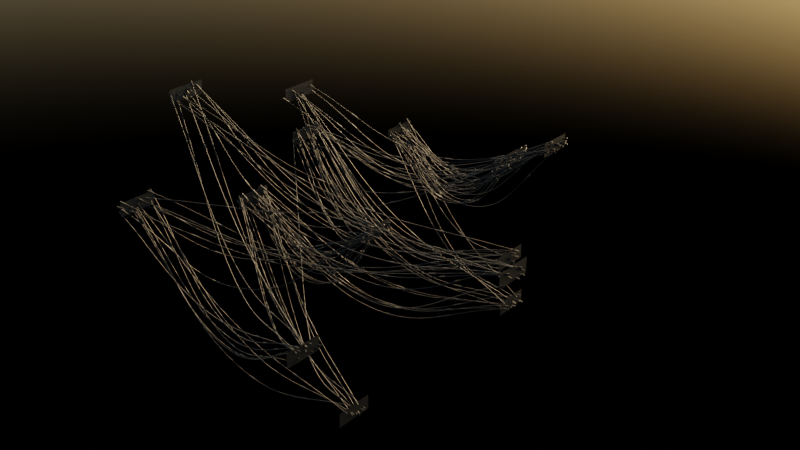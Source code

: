 # Source: Wires_01.blend  (saved by Blender 3.3.6; exported with 4.5.12 LTS)
import bpy
from mathutils import Matrix  # noqa: F401  (used for matrix-valued properties, if any)

bpy.ops.wm.read_factory_settings(use_empty=True)
scene = bpy.context.scene
scene.name = 'Scene'

# ---- collections
col_collection = bpy.data.collections.new('Collection'); scene.collection.children.link(col_collection)

# ---- materials (node trees are filled in below, after node groups)
mat_material_002 = bpy.data.materials.new('Material.002')
mat_material_002.use_transparent_shadow = False
mat_material_001 = bpy.data.materials.new('Material.001')
mat_material_001.use_transparent_shadow = False

# ---- node groups
ng_geometry_nodes = bpy.data.node_groups.new('Geometry Nodes', 'GeometryNodeTree')
_s = ng_geometry_nodes.interface.new_socket(name='Geometry', in_out='OUTPUT', socket_type='NodeSocketGeometry')
_s = ng_geometry_nodes.interface.new_socket(name='Geometry', in_out='INPUT', socket_type='NodeSocketGeometry')
_s = ng_geometry_nodes.interface.new_socket(name='Object', in_out='INPUT', socket_type='NodeSocketObject')
_s.default_value = None
_s = ng_geometry_nodes.interface.new_socket(name='Radius', in_out='INPUT', socket_type='NodeSocketFloat')
_s.default_value = 0.1
_s = ng_geometry_nodes.interface.new_socket(name='MaxLength', in_out='INPUT', socket_type='NodeSocketFloat')
_s.default_value = 500.0
ng_geometry_nodes.is_modifier = True
# nodes of 'Geometry Nodes' reference scene objects; filled in after objects exist

# ---- material node trees
mat_material_002.use_nodes = True; mat_material_002.node_tree.nodes.clear()
_N = mat_material_002.node_tree.nodes; _L = mat_material_002.node_tree.links
n0 = _N.new('ShaderNodeBsdfPrincipled'); n0.name = 'Principled BSDF'; n0.location = (10, 300)
n0.distribution = 'GGX'
n0.subsurface_method = 'RANDOM_WALK_SKIN'
n0.inputs[0].default_value = (0.0, 0.0, 0.0, 1.0)
n0.inputs[3].default_value = 1.45
n0.inputs[27].default_value = (0.0, 0.0, 0.0, 1.0)
n0.inputs[28].default_value = 1.0
n1 = _N.new('ShaderNodeOutputMaterial'); n1.name = 'Material Output'; n1.location = (300, 300)
_L.new(n0.outputs[0], n1.inputs[0])
n1.is_active_output = True
mat_material_001.use_nodes = True; mat_material_001.node_tree.nodes.clear()
_N = mat_material_001.node_tree.nodes; _L = mat_material_001.node_tree.links
n0 = _N.new('ShaderNodeBsdfPrincipled'); n0.name = 'Principled BSDF'; n0.location = (10, 300)
n0.distribution = 'GGX'
n0.subsurface_method = 'RANDOM_WALK_SKIN'
n0.inputs[0].default_value = (0.005925, 0.005925, 0.005925, 1.0)
n0.inputs[1].default_value = 0.1759
n0.inputs[2].default_value = 0.6759
n0.inputs[3].default_value = 1.45
n0.inputs[13].default_value = 0.2407
n0.inputs[14].default_value = (0.7724, 0.7724, 0.7724, 1.0)
n0.inputs[27].default_value = (0.0, 0.0, 0.0, 1.0)
n0.inputs[28].default_value = 1.0
n1 = _N.new('ShaderNodeOutputMaterial'); n1.name = 'Material Output'; n1.location = (300, 300)
_L.new(n0.outputs[0], n1.inputs[0])
n1.is_active_output = True

# ---- world
world_world = bpy.data.worlds.new('World'); scene.world = world_world
world_world.use_nodes = True; world_world.node_tree.nodes.clear()
_N = world_world.node_tree.nodes; _L = world_world.node_tree.links
n0 = _N.new('ShaderNodeOutputWorld'); n0.name = 'World Output'; n0.location = (300, 300)
n1 = _N.new('ShaderNodeBackground'); n1.name = 'Background'; n1.location = (10, 300)
n1.inputs[1].default_value = 0.33
n2 = _N.new('ShaderNodeTexSky'); n2.name = 'Sky Texture'; n2.location = (-180, 275)
n2.sun_direction = (-0.08209, 0.403, 0.9115)
n2.turbidity = 1.96
_L.new(n1.outputs[0], n0.inputs[0])
_L.new(n2.outputs[0], n1.inputs[0])
n0.is_active_output = True
world_world.color = (0.08689, 0.08689, 0.08689)
world_world.use_sun_shadow = False
world_world.sun_shadow_jitter_overblur = 0.0

# ---- meshes
me_plane = bpy.data.meshes.new('Plane')
me_plane.from_pydata([(-46.12, -19.62, 24.65), (-46.12, -19.62, 20.55), (-46.12, -8.236, 24.65), (-46.12, -8.236, 20.55), (37.51, -5.2, 34.47), (37.51, -5.2, 38.56), (37.51, 5.2, 34.47), (37.51, 5.2, 38.56), (45.11, -36.37, 14.67), (45.11, -36.37, 18.77), (45.11, -25.97, 14.67), (45.11, -25.97, 18.77), (8.109, 19.99, 14.67), (8.109, 19.99, 18.77), (8.109, 30.39, 14.67), (8.109, 30.39, 18.77), (-33.62, 12.18, 18.77), (-33.62, 12.18, 14.67), (-33.62, 23.57, 18.77), (-33.62, 23.57, 14.67), (-46.12, -86.52, 24.65), (-46.12, -86.52, 20.55), (-46.12, -75.13, 24.65), (-46.12, -75.13, 20.55), (69.63, -72.09, 34.47), (69.63, -72.09, 38.56), (69.63, -61.69, 34.47), (69.63, -61.69, 38.56), (34.37, -103.3, 14.67), (34.37, -103.3, 18.77), (34.37, -92.86, 14.67), (34.37, -92.86, 18.77), (8.109, -46.9, 14.67), (8.109, -46.9, 18.77), (8.109, -36.5, 14.67), (8.109, -36.5, 18.77), (-33.62, -54.71, 18.77), (-33.62, -54.71, 14.67), (-33.62, -43.32, 18.77), (-33.62, -43.32, 14.67), (-46.12, -65.78, 51.74), (-46.12, -65.78, 47.64), (-46.12, -54.39, 51.74), (-46.12, -54.39, 47.64), (-33.62, -33.97, 45.86), (-33.62, -33.97, 41.76), (-33.62, -22.59, 45.86), (-33.62, -22.59, 41.76), (37.51, -23.15, -8.028), (37.51, -23.15, -3.928), (37.51, -12.76, -8.028), (37.51, -12.76, -3.928), (37.51, -90.05, -8.028), (37.51, -90.05, -3.928), (37.51, -79.65, -8.028), (37.51, -79.65, -3.928)], [], [(0, 1, 3, 2), (4, 5, 7, 6), (8, 9, 11, 10), (12, 13, 15, 14), (16, 17, 19, 18), (20, 21, 23, 22), (24, 25, 27, 26), (28, 29, 31, 30), (32, 33, 35, 34), (36, 37, 39, 38), (40, 41, 43, 42), (44, 45, 47, 46), (48, 49, 51, 50), (52, 53, 55, 54)])
_uv = me_plane.uv_layers.new(name='UVMap')
_uv.uv.foreach_set('vector', [0.0, 0.0, 1.0, 0.0, 1.0, 1.0, 0.0, 1.0, 0.0, 0.0, 1.0, 0.0, 1.0, 1.0, 0.0, 1.0, 0.0, 0.0, 1.0, 0.0, 1.0, 1.0, 0.0, 1.0, 0.0, 0.0, 1.0, 0.0, 1.0, 1.0, 0.0, 1.0, 0.0, 0.0, 1.0, 0.0, 1.0, 1.0, 0.0, 1.0, 0.0, 0.0, 1.0, 0.0, 1.0, 1.0, 0.0, 1.0, 0.0, 0.0, 1.0, 0.0, 1.0, 1.0, 0.0, 1.0, 0.0, 0.0, 1.0, 0.0, 1.0, 1.0, 0.0, 1.0, 0.0, 0.0, 1.0, 0.0, 1.0, 1.0, 0.0, 1.0, 0.0, 0.0, 1.0, 0.0, 1.0, 1.0, 0.0, 1.0, 0.0, 0.0, 1.0, 0.0, 1.0, 1.0, 0.0, 1.0, 0.0, 0.0, 1.0, 0.0, 1.0, 1.0, 0.0, 1.0, 0.0, 0.0, 1.0, 0.0, 1.0, 1.0, 0.0, 1.0, 0.0, 0.0, 1.0, 0.0, 1.0, 1.0, 0.0, 1.0])
me_plane.materials.append(mat_material_002)
me_plane.update()
me_plane_001 = bpy.data.meshes.new('Plane.001')
me_plane_001.from_pydata([], [], [])
_uv = me_plane_001.uv_layers.new(name='UVMap')
_uv.uv.foreach_set('vector', [])
me_plane_001.materials.append(mat_material_001)
me_plane_001.update()
me_circle = bpy.data.meshes.new('Circle')
me_circle.from_pydata([(0.005991, -0.2674, -1.027), (-0.09745, -0.2469, -1.027), (-0.1851, -0.1883, -1.027), (-0.2437, -0.1006, -1.027), (-0.2643, 0.002871, -1.027), (-0.2437, 0.1063, -1.027), (-0.1851, 0.194, -1.027), (-0.09745, 0.2526, -1.027), (0.005991, 0.2732, -1.027), (0.1094, 0.2526, -1.027), (0.1971, 0.194, -1.027), (0.2557, 0.1063, -1.027), (0.2763, 0.002871, -1.027), (0.2557, -0.1006, -1.027), (0.1971, -0.1883, -1.027), (0.1094, -0.2469, -1.027), (0.005991, -0.2674, 1.027), (-0.09745, -0.2469, 1.027), (-0.1851, -0.1883, 1.027), (-0.2437, -0.1006, 1.027), (-0.2643, 0.002871, 1.027), (-0.2437, 0.1063, 1.027), (-0.1851, 0.194, 1.027), (-0.09745, 0.2526, 1.027), (0.005991, 0.2732, 1.027), (0.1094, 0.2526, 1.027), (0.1971, 0.194, 1.027), (0.2557, 0.1063, 1.027), (0.2763, 0.002871, 1.027), (0.2557, -0.1006, 1.027), (0.1971, -0.1883, 1.027), (0.1094, -0.2469, 1.027)], [], [(7, 6, 22, 23), (15, 14, 30, 31), (8, 7, 23, 24), (1, 0, 16, 17), (0, 15, 31, 16), (9, 8, 24, 25), (2, 1, 17, 18), (10, 9, 25, 26), (3, 2, 18, 19), (11, 10, 26, 27), (4, 3, 19, 20), (12, 11, 27, 28), (5, 4, 20, 21), (13, 12, 28, 29), (6, 5, 21, 22), (14, 13, 29, 30), (17, 16, 31, 30, 29, 28, 27, 26, 25, 24, 23, 22, 21, 20, 19, 18), (1, 2, 3, 4, 5, 6, 7, 8, 9, 10, 11, 12, 13, 14, 15, 0)])
_uv = me_circle.uv_layers.new(name='UVMap')
_uv.uv.foreach_set('vector', [0.0, 0.0, 0.0, 0.0, 0.0, 0.0, 0.0, 0.0, 0.0, 0.0, 0.0, 0.0, 0.0, 0.0, 0.0, 0.0, 0.0, 0.0, 0.0, 0.0, 0.0, 0.0, 0.0, 0.0, 0.0, 0.0, 0.0, 0.0, 0.0, 0.0, 0.0, 0.0, 0.0, 0.0, 0.0, 0.0, 0.0, 0.0, 0.0, 0.0, 0.0, 0.0, 0.0, 0.0, 0.0, 0.0, 0.0, 0.0, 0.0, 0.0, 0.0, 0.0, 0.0, 0.0, 0.0, 0.0, 0.0, 0.0, 0.0, 0.0, 0.0, 0.0, 0.0, 0.0, 0.0, 0.0, 0.0, 0.0, 0.0, 0.0, 0.0, 0.0, 0.0, 0.0, 0.0, 0.0, 0.0, 0.0, 0.0, 0.0, 0.0, 0.0, 0.0, 0.0, 0.0, 0.0, 0.0, 0.0, 0.0, 0.0, 0.0, 0.0, 0.0, 0.0, 0.0, 0.0, 0.0, 0.0, 0.0, 0.0, 0.0, 0.0, 0.0, 0.0, 0.0, 0.0, 0.0, 0.0, 0.0, 0.0, 0.0, 0.0, 0.0, 0.0, 0.0, 0.0, 0.0, 0.0, 0.0, 0.0, 0.0, 0.0, 0.0, 0.0, 0.0, 0.0, 0.0, 0.0, 0.0, 0.0, 0.0, 0.0, 0.0, 0.0, 0.0, 0.0, 0.0, 0.0, 0.0, 0.0, 0.0, 0.0, 0.0, 0.0, 0.0, 0.0, 0.0, 0.0, 0.0, 0.0, 0.0, 0.0, 0.0, 0.0, 0.0, 0.0, 0.0, 0.0, 0.0, 0.0, 0.0, 0.0, 0.0, 0.0, 0.0, 0.0, 0.0, 0.0, 0.0, 0.0, 0.0, 0.0, 0.0, 0.0, 0.0, 0.0, 0.0, 0.0, 0.0, 0.0, 0.0, 0.0, 0.0, 0.0, 0.0, 0.0, 0.0, 0.0, 0.0, 0.0, 0.0, 0.0])
me_circle.update()

# ---- objects
ob_plane = bpy.data.objects.new('Plane', me_plane)
ob_plane_001 = bpy.data.objects.new('Plane.001', me_plane_001)
ob_circle = bpy.data.objects.new('Circle', me_circle)
_N = ng_geometry_nodes.nodes; _L = ng_geometry_nodes.links
n0 = _N.new('GeometryNodeStoreNamedAttribute'); n0.name = 'Store Named Attribute.001'; n0.location = (6337, -1365)
n0.data_type = 'FLOAT_VECTOR'
n0.domain = 'CORNER'
n0.inputs[2].default_value = 'uv_map'
n1 = _N.new('NodeFrame'); n1.name = 'Frame'; n1.location = (-598, -554)
n1.width = 1737
n2 = _N.new('NodeFrame'); n2.name = 'Frame.001'; n2.location = (1432, -750)
n2.width = 386
n3 = _N.new('NodeFrame'); n3.name = 'Frame.002'; n3.location = (1960, -1027)
n3.width = 1158
n4 = _N.new('NodeFrame'); n4.name = 'Frame.003'; n4.location = (3742, -910)
n4.width = 1080
n5 = _N.new('NodeFrame'); n5.name = 'Frame.004'; n5.location = (6885, -808)
n5.width = 768
n6 = _N.new('NodeFrame'); n6.name = 'Frame.005'; n6.location = (3832, -560)
n6.width = 430
n7 = _N.new('NodeFrame'); n7.name = 'Frame.006'; n7.location = (7856, -644)
n7.width = 649
n8 = _N.new('GeometryNodeStoreNamedAttribute'); n8.name = 'Store Named Attribute'; n8.location = (-378, 137)
n8.data_type = 'FLOAT_VECTOR'
n8.inputs[2].default_value = 'normal'
n9 = _N.new('ShaderNodeVectorMath'); n9.name = 'Vector Math.001'; n9.location = (-274, -111)
n9.operation = 'MULTIPLY'
n9.inputs[1].default_value = (0.001, 0.001, 0.001)
n10 = _N.new('GeometryNodeInstanceOnPoints'); n10.name = 'Instance on Points'; n10.location = (2077, -341)
n11 = _N.new('GeometryNodeCurveToMesh'); n11.name = 'Curve to Mesh'; n11.location = (2577, -414)
n11.mute = True
n12 = _N.new('GeometryNodeSetPosition'); n12.name = 'Set Position'; n12.location = (87, 90)
n13 = _N.new('GeometryNodeStoreNamedAttribute'); n13.name = 'Store Named Attribute.002'; n13.location = (780, -63)
n13.data_type = 'FLOAT_VECTOR'
n13.inputs[2].default_value = 'pos2'
n14 = _N.new('GeometryNodeStoreNamedAttribute'); n14.name = 'Store Named Attribute.003'; n14.location = (3036, -310)
n14.mute = True
n14.data_type = 'FLOAT_VECTOR'
n14.inputs[2].default_value = 'pos2'
n15 = _N.new('GeometryNodeRealizeInstances'); n15.name = 'Realize Instances'; n15.location = (2357, -427)
n16 = _N.new('GeometryNodeSetPosition'); n16.name = 'Set Position.003'; n16.location = (3452, -417)
n17 = _N.new('GeometryNodeResampleCurve'); n17.name = 'Resample Curve'; n17.location = (4159, -348)
n17.keep_last_segment = False
n17.inputs[2].default_value = 3
n18 = _N.new('GeometryNodeDistributePointsOnFaces'); n18.name = 'Distribute Points on Faces'; n18.location = (-620, -172)
n18.width = 226
n18.distribute_method = 'POISSON'
n18.use_legacy_normal = True
n18.inputs[2].default_value = 0.16
n18.inputs[3].default_value = 1000.0
n18.inputs[5].default_value = 0.5292
n19 = _N.new('GeometryNodeSetPosition'); n19.name = 'Set Position.004'; n19.location = (5052, -380)
n20 = _N.new('GeometryNodeCurveSplineType'); n20.name = 'Set Spline Type.001'; n20.location = (5930, -321)
n20.spline_type = 'BEZIER'
n21 = _N.new('GeometryNodeSetSplineResolution'); n21.name = 'Set Spline Resolution'; n21.location = (6375, -286)
n21.inputs[2].default_value = 17
n22 = _N.new('GeometryNodeCurveSetHandles'); n22.name = 'Set Handle Type'; n22.location = (6155, -300)
n23 = _N.new('GeometryNodeDeleteGeometry'); n23.name = 'Delete Geometry'; n23.location = (1324, -63)
n24 = _N.new('FunctionNodeRandomValue'); n24.name = 'Random Value'; n24.location = (242, -410)
n24.data_type = 'FLOAT_VECTOR'
n24.inputs[0].default_value = (-1.0, -1.0, -1.0)
n25 = _N.new('GeometryNodeRaycast'); n25.name = 'Raycast'; n25.location = (1023, -189)
n26 = _N.new('ShaderNodeMath'); n26.name = 'Math.004'; n26.location = (1314, -66)
n26.operation = 'SUBTRACT'
n26.inputs[0].default_value = 1.0
n27 = _N.new('ShaderNodeMath'); n27.name = 'Math.007'; n27.location = (1567, -291)
n27.operation = 'GREATER_THAN'
n27.inputs[1].default_value = 0.0
n27.inputs[2].default_value = 0.001
n28 = _N.new('ShaderNodeVectorMath'); n28.name = 'Vector Math.002'; n28.location = (1362, -306)
n28.operation = 'DOT_PRODUCT'
n29 = _N.new('ShaderNodeMath'); n29.name = 'Math.008'; n29.location = (1534, -30)
n29.inputs[2].default_value = 0.001
n30 = _N.new('GeometryNodeCurveSplineType'); n30.name = 'Set Spline Type'; n30.location = (216, -31)
n31 = _N.new('GeometryNodeCurvePrimitiveLine'); n31.name = 'Curve Line'; n31.location = (30, -30)
n32 = _N.new('ShaderNodeMix'); n32.name = 'Mix.001'; n32.location = (987, -30)
n32.data_type = 'RGBA'
n33 = _N.new('ShaderNodeMath'); n33.name = 'Math.001'; n33.location = (706, -287)
n33.operation = 'LESS_THAN'
n33.inputs[1].default_value = 0.1
n33.inputs[2].default_value = 0.0
n34 = _N.new('GeometryNodeInputNamedAttribute'); n34.name = 'Named Attribute.002'; n34.location = (416, -115)
n34.data_type = 'FLOAT_VECTOR'
n34.inputs[0].default_value = 'pos2'
n35 = _N.new('ShaderNodeMath'); n35.name = 'Math.002'; n35.location = (486, -295)
n35.operation = 'FRACT'
n35.inputs[1].default_value = 2.0
n36 = _N.new('GeometryNodeInputIndex'); n36.name = 'Index'; n36.location = (30, -349)
n37 = _N.new('ShaderNodeMath'); n37.name = 'Math'; n37.location = (266, -277)
n37.operation = 'DIVIDE'
n37.inputs[1].default_value = 2.0
n38 = _N.new('ShaderNodeMapRange'); n38.name = 'Map Range'; n38.location = (250, -191)
n38.inputs[3].default_value = 0.3
n39 = _N.new('ShaderNodeMath'); n39.name = 'Math.006'; n39.location = (470, -196)
n39.operation = 'MULTIPLY'
n39.inputs[1].default_value = -1.0
n40 = _N.new('ShaderNodeMath'); n40.name = 'Math.005'; n40.location = (691, -189)
n40.operation = 'MULTIPLY'
n40.inputs[1].default_value = 22.89
n41 = _N.new('ShaderNodeCombineXYZ'); n41.name = 'Combine XYZ'; n41.location = (910, -30)
n42 = _N.new('FunctionNodeRandomValue'); n42.name = 'Random Value.001'; n42.location = (30, -242)
n43 = _N.new('GeometryNodeCurvePrimitiveCircle'); n43.name = 'Curve Circle'; n43.location = (6475, -497)
n43.inputs[0].default_value = 5
n44 = _N.new('GeometryNodeStoreNamedAttribute'); n44.name = 'Store Named Attribute.004'; n44.location = (30, -308)
n44.width = 215
n44.data_type = 'INT'
n44.inputs[2].default_value = 'be_instance'
n45 = _N.new('GeometryNodeInstanceOnPoints'); n45.name = 'Instance on Points.001'; n45.location = (598, -131)
n46 = _N.new('GeometryNodeCurveToPoints'); n46.name = 'Curve to Points.001'; n46.location = (82, -30)
n46.inputs[1].default_value = 6
n47 = _N.new('GeometryNodeCurveEndpointSelection'); n47.name = 'Endpoint Selection'; n47.location = (30, -42)
n48 = _N.new('ShaderNodeMath'); n48.name = 'Math.003'; n48.location = (261, -30)
n48.operation = 'SUBTRACT'
n48.inputs[0].default_value = 1.0
n49 = _N.new('NodeGroupOutput'); n49.name = 'Group Output'; n49.location = (9216, -310)
n50 = _N.new('GeometryNodeSetMaterial'); n50.name = 'Set Material'; n50.location = (8921, -316)
n50.inputs[2].default_value = mat_material_001
n51 = _N.new('GeometryNodeSetShadeSmooth'); n51.name = 'Set Shade Smooth.001'; n51.location = (479, -30)
n52 = _N.new('GeometryNodeInputMeshEdgeAngle'); n52.name = 'Edge Angle'; n52.location = (30, -284)
n53 = _N.new('ShaderNodeMath'); n53.name = 'Math.009'; n53.location = (258, -232)
n53.operation = 'GREATER_THAN'
n54 = _N.new('GeometryNodeSplitEdges'); n54.name = 'Split Edges'; n54.location = (215, -44)
n55 = _N.new('GeometryNodeMeshCylinder'); n55.name = 'Cylinder'; n55.location = (6312, -1365)
n55.inputs[0].default_value = 6
n56 = _N.new('GeometryNodeSetShadeSmooth'); n56.name = 'Set Shade Smooth'; n56.location = (8701, -307)
n57 = _N.new('GeometryNodeJoinGeometry'); n57.name = 'Join Geometry'; n57.location = (8452, -354)
n58 = _N.new('GeometryNodeCurveToMesh'); n58.name = 'Curve to Mesh.002'; n58.location = (6725, -308)
n59 = _N.new('NodeReroute'); n59.name = 'Reroute'; n59.location = (5426, -802)
n59.width = 16
n59.socket_idname = 'NodeSocketFloat'
n60 = _N.new('ShaderNodeMath'); n60.name = 'Math.010'; n60.location = (5964, -1358)
n60.operation = 'MULTIPLY'
n60.inputs[1].default_value = 2.0
n61 = _N.new('NodeGroupInput'); n61.name = 'Group Input'; n61.location = (-1818, -489)
n62 = _N.new('GeometryNodeInputNormal'); n62.name = 'Normal'; n62.location = (-913, -4)
n62.legacy_corner_normals = True
n63 = _N.new('GeometryNodeInputPosition'); n63.name = 'Position'; n63.location = (416, -35)
n64 = _N.new('ShaderNodeVectorMath'); n64.name = 'Vector Math'; n64.location = (741, -263)
n64.operation = 'NORMALIZE'
n65 = _N.new('ShaderNodeMix'); n65.name = 'Mix'; n65.location = (528, -270)
n65.data_type = 'RGBA'
n65.inputs[0].default_value = 0.4
n66 = _N.new('GeometryNodeObjectInfo'); n66.name = 'Object Info'; n66.location = (-1311, -287)
n66.transform_space = 'RELATIVE'
n67 = _N.new('GeometryNodeInputNormal'); n67.name = 'Normal.001'; n67.location = (30, -318)
n67.legacy_corner_normals = True
n68 = _N.new('GeometryNodeInputNamedAttribute'); n68.name = 'Named Attribute'; n68.location = (6700, -308)
n68.inputs[0].default_value = 'radius'
n69 = _N.new('GeometryNodeSwitch'); n69.name = 'Switch'; n69.location = (6700, -308)
n69.input_type = 'FLOAT'
n69.inputs[1].default_value = 1.0
n70 = _N.new('GeometryNodeSampleIndex'); n70.name = 'Sample Index'; n70.location = (0, 0)
n70.data_type = 'FLOAT_VECTOR'
n71 = _N.new('GeometryNodeSampleNearest'); n71.name = 'Sample Nearest'; n71.location = (0, 0)
n72 = _N.new('GeometryNodeSampleNearestSurface'); n72.name = 'Sample Nearest Surface'; n72.location = (0, 0)
n72.data_type = 'FLOAT_VECTOR'
n73 = _N.new('GeometryNodeSampleNearestSurface'); n73.name = 'Sample Nearest Surface.001'; n73.location = (598, 554)
n73.data_type = 'FLOAT_VECTOR'
n24.parent = n1
n25.parent = n1
n26.parent = n1
n27.parent = n1
n28.parent = n1
n29.parent = n1
n30.parent = n2
n31.parent = n2
n32.parent = n3
n33.parent = n3
n34.parent = n3
n35.parent = n3
n36.parent = n3
n37.parent = n3
n38.parent = n4
n39.parent = n4
n40.parent = n4
n41.parent = n4
n42.parent = n4
n44.parent = n5
n45.parent = n5
n46.parent = n5
n47.parent = n6
n48.parent = n6
n51.parent = n7
n52.parent = n7
n53.parent = n7
n54.parent = n7
n63.parent = n3
n64.parent = n1
n65.parent = n1
n67.parent = n1
n73.parent = n1
_L.new(n66.outputs[4], n18.inputs[0])
_L.new(n66.outputs[4], n72.inputs[0])
_L.new(n72.outputs[0], n8.inputs[3])
_L.new(n18.outputs[0], n8.inputs[0])
_L.new(n24.outputs[0], n65.inputs[7])
_L.new(n8.outputs[0], n12.inputs[0])
_L.new(n9.outputs[0], n12.inputs[3])
_L.new(n72.outputs[0], n9.inputs[0])
_L.new(n64.outputs[0], n25.inputs[3])
_L.new(n10.outputs[0], n15.inputs[0])
_L.new(n14.outputs[0], n16.inputs[0])
_L.new(n36.outputs[0], n37.inputs[0])
_L.new(n35.outputs[0], n33.inputs[0])
_L.new(n15.outputs[0], n11.inputs[0])
_L.new(n37.outputs[0], n35.inputs[0])
_L.new(n29.outputs[0], n23.inputs[1])
_L.new(n25.outputs[1], n13.inputs[3])
_L.new(n34.outputs[0], n32.inputs[6])
_L.new(n33.outputs[0], n32.inputs[0])
_L.new(n32.outputs[2], n16.inputs[2])
_L.new(n11.outputs[0], n14.inputs[0])
_L.new(n25.outputs[1], n70.inputs[1])
_L.new(n70.outputs[0], n14.inputs[3])
_L.new(n12.outputs[0], n13.inputs[0])
_L.new(n13.outputs[0], n23.inputs[0])
_L.new(n23.outputs[0], n10.inputs[0])
_L.new(n25.outputs[0], n26.inputs[1])
_L.new(n30.outputs[0], n10.inputs[2])
_L.new(n17.outputs[0], n19.inputs[0])
_L.new(n31.outputs[0], n30.inputs[0])
_L.new(n16.outputs[0], n17.inputs[0])
_L.new(n47.outputs[0], n48.inputs[1])
_L.new(n48.outputs[0], n19.inputs[1])
_L.new(n21.outputs[0], n58.inputs[0])
_L.new(n43.outputs[0], n58.inputs[1])
_L.new(n39.outputs[0], n40.inputs[0])
_L.new(n41.outputs[0], n19.inputs[3])
_L.new(n40.outputs[0], n41.inputs[2])
_L.new(n38.outputs[0], n39.inputs[0])
_L.new(n42.outputs[1], n38.inputs[0])
_L.new(n20.outputs[0], n22.inputs[0])
_L.new(n19.outputs[0], n20.inputs[0])
_L.new(n22.outputs[0], n21.inputs[0])
_L.new(n51.outputs[0], n57.inputs[0])
_L.new(n58.outputs[0], n57.inputs[0])
_L.new(n50.outputs[0], n49.inputs[0])
_L.new(n46.outputs[0], n45.inputs[0])
_L.new(n46.outputs[3], n45.inputs[5])
_L.new(n21.outputs[0], n46.inputs[0])
_L.new(n61.outputs[1], n66.inputs[0])
_L.new(n44.outputs[0], n45.inputs[2])
_L.new(n64.outputs[0], n28.inputs[0])
_L.new(n25.outputs[2], n28.inputs[1])
_L.new(n28.outputs[1], n27.inputs[0])
_L.new(n26.outputs[0], n29.inputs[0])
_L.new(n27.outputs[0], n29.inputs[1])
_L.new(n56.outputs[0], n50.inputs[0])
_L.new(n54.outputs[0], n51.inputs[0])
_L.new(n45.outputs[0], n54.inputs[0])
_L.new(n52.outputs[0], n53.inputs[0])
_L.new(n53.outputs[0], n54.inputs[1])
_L.new(n0.outputs[0], n44.inputs[0])
_L.new(n57.outputs[0], n56.inputs[0])
_L.new(n59.outputs[0], n43.inputs[4])
_L.new(n61.outputs[2], n59.inputs[0])
_L.new(n60.outputs[0], n55.inputs[3])
_L.new(n59.outputs[0], n60.inputs[0])
_L.new(n61.outputs[3], n25.inputs[4])
_L.new(n62.outputs[0], n72.inputs[1])
_L.new(n63.outputs[0], n32.inputs[7])
_L.new(n65.outputs[2], n64.inputs[0])
_L.new(n66.outputs[4], n73.inputs[0])
_L.new(n67.outputs[0], n73.inputs[1])
_L.new(n73.outputs[0], n65.inputs[6])
_L.new(n66.outputs[4], n25.inputs[0])
_L.new(n55.outputs[0], n0.inputs[0])
_L.new(n55.outputs[4], n0.inputs[3])
_L.new(n68.outputs[1], n69.inputs[0])
_L.new(n68.outputs[0], n69.inputs[2])
_L.new(n69.outputs[0], n58.inputs[2])
_L.new(n23.outputs[0], n70.inputs[0])
_L.new(n23.outputs[0], n71.inputs[0])
_L.new(n71.outputs[0], n70.inputs[2])
n49.is_active_output = True

# ---- transforms, parenting, visibility, modifiers, constraints
ob_plane.location = (0.0, 0.0, 0.0)
ob_plane_001.location = (0.0, 0.0, 0.0)
_m = ob_plane_001.modifiers.new('GeometryNodes', 'NODES')
_m.node_group = ng_geometry_nodes
_gi = [s.identifier for s in ng_geometry_nodes.interface.items_tree if s.item_type == 'SOCKET' and s.in_out == 'INPUT']
_m[_gi[1]] = ob_plane  # Object
ob_circle.location = (21.75, 8.333, -12.32)

# ---- collection membership
col_collection.objects.link(ob_plane)
col_collection.objects.link(ob_plane_001)
col_collection.objects.link(ob_circle)

# ---- scene / render settings (as saved in the file)
scene.frame_start = 1; scene.frame_end = 250; scene.frame_set(87)
scene.render.engine = 'BLENDER_EEVEE_NEXT'
scene.cycles.sampling_pattern = 'TABULATED_SOBOL'
scene.cycles.use_light_tree = False
scene.eevee.use_gtao = True
scene.eevee.gtao_distance = 1.25
scene.eevee.use_raytracing = True
scene.view_settings.view_transform = 'Filmic'
bpy.context.view_layer.update()

# ---- added for rendering (the .blend has no active camera): camera
cam_auto = bpy.data.cameras.new('AutoCamera')
cam_auto.lens = 50.0
cam_auto.sensor_width = 36.0
cam_auto.clip_end = 3080.24
ob_auto_camera = bpy.data.objects.new('AutoCamera', cam_auto)
scene.collection.objects.link(ob_auto_camera)
ob_auto_camera.location = (187.255, -247.049, 157.893)
ob_auto_camera.rotation_euler = (1.09748, -7.21219e-08, 0.694738)
scene.camera = ob_auto_camera
bpy.context.view_layer.update()

